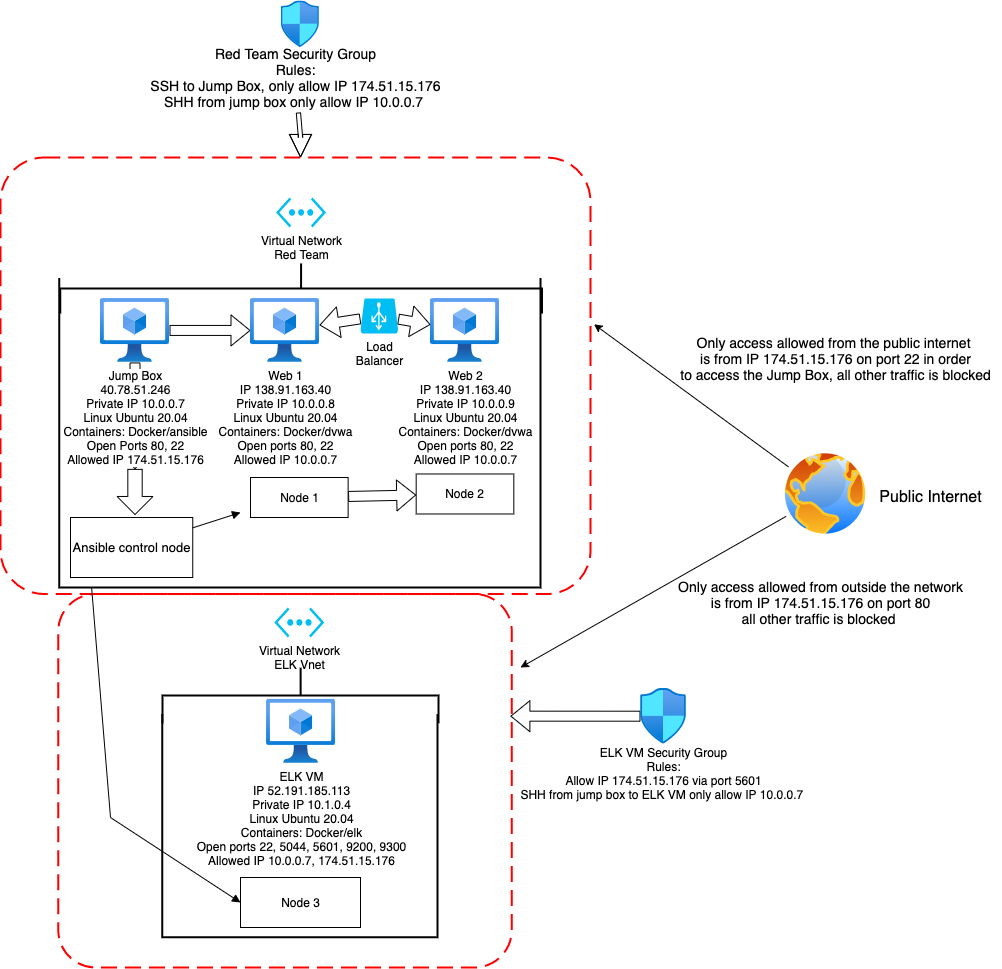

The diagram above was exported from draw.io. Its source (the exported page's mxGraphModel, read from the mxfile embedded in the PNG):
<mxGraphModel dx="1617" dy="1203" grid="1" gridSize="10" guides="1" tooltips="1" connect="1" arrows="1" fold="1" page="0" pageScale="1" pageWidth="1100" pageHeight="850" background="#FFFFFF" math="0" shadow="0">
  <root>
    <mxCell id="0" />
    <mxCell id="1" parent="0" />
    <mxCell id="aURcscdzqoWfI_OxukPQ-43" value="" style="rounded=1;arcSize=10;dashed=1;strokeColor=#ff0000;fillColor=none;gradientColor=none;dashPattern=8 4;strokeWidth=2;" vertex="1" parent="1">
      <mxGeometry x="260" y="210" width="590" height="436.53" as="geometry" />
    </mxCell>
    <mxCell id="aURcscdzqoWfI_OxukPQ-45" value="" style="rounded=1;arcSize=10;dashed=1;strokeColor=#ff0000;fillColor=none;gradientColor=none;dashPattern=8 4;strokeWidth=2;" vertex="1" parent="1">
      <mxGeometry x="317.75" y="646.53" width="453.5" height="373.47" as="geometry" />
    </mxCell>
    <mxCell id="aURcscdzqoWfI_OxukPQ-2" value="Virtual Network&lt;br&gt;Red Team" style="verticalLabelPosition=bottom;html=1;verticalAlign=top;align=center;strokeColor=none;fillColor=#00BEF2;shape=mxgraph.azure.virtual_network;pointerEvents=1;" vertex="1" parent="1">
      <mxGeometry x="535.57" y="250" width="50" height="30" as="geometry" />
    </mxCell>
    <mxCell id="aURcscdzqoWfI_OxukPQ-3" value="" style="strokeWidth=2;html=1;shape=mxgraph.flowchart.annotation_2;align=left;labelPosition=right;pointerEvents=1;rotation=90;" vertex="1" parent="1">
      <mxGeometry x="535.57" y="100" width="50" height="481.87" as="geometry" />
    </mxCell>
    <mxCell id="aURcscdzqoWfI_OxukPQ-4" value="" style="strokeWidth=2;html=1;shape=mxgraph.flowchart.annotation_1;align=left;pointerEvents=1;rotation=-90;" vertex="1" parent="1">
      <mxGeometry x="404.56" y="244.67" width="309.66" height="481.09" as="geometry" />
    </mxCell>
    <mxCell id="aURcscdzqoWfI_OxukPQ-26" value="" style="edgeStyle=none;shape=flexArrow;rounded=0;orthogonalLoop=1;jettySize=auto;html=1;" edge="1" parent="1" source="aURcscdzqoWfI_OxukPQ-5" target="aURcscdzqoWfI_OxukPQ-25">
      <mxGeometry relative="1" as="geometry" />
    </mxCell>
    <mxCell id="aURcscdzqoWfI_OxukPQ-38" value="" style="edgeStyle=none;shape=flexArrow;rounded=0;orthogonalLoop=1;jettySize=auto;html=1;" edge="1" parent="1" source="aURcscdzqoWfI_OxukPQ-5" target="aURcscdzqoWfI_OxukPQ-6">
      <mxGeometry relative="1" as="geometry" />
    </mxCell>
    <mxCell id="aURcscdzqoWfI_OxukPQ-5" value="Jump Box&lt;br&gt;40.78.51.246&lt;br&gt;Private IP 10.0.0.7&lt;br&gt;Linux Ubuntu 20.04&lt;br&gt;Containers: Docker/ansible&lt;br&gt;Open Ports 80, 22&lt;br&gt;Allowed IP 174.51.15.176" style="aspect=fixed;html=1;points=[];align=center;image;fontSize=12;image=img/lib/azure2/compute/Virtual_Machines_Classic.svg;" vertex="1" parent="1">
      <mxGeometry x="360" y="350.93" width="69" height="64" as="geometry" />
    </mxCell>
    <mxCell id="aURcscdzqoWfI_OxukPQ-6" value="Web 1&lt;br&gt;IP 138.91.163.40&lt;br&gt;Private IP 10.0.0.8&lt;br&gt;Linux Ubuntu 20.04&lt;br&gt;Containers: Docker/dvwa&lt;br&gt;Open ports 80, 22&lt;br&gt;Allowed IP 10.0.0.7" style="aspect=fixed;html=1;points=[];align=center;image;fontSize=12;image=img/lib/azure2/compute/Virtual_Machines_Classic.svg;" vertex="1" parent="1">
      <mxGeometry x="510" y="350.93" width="69" height="64" as="geometry" />
    </mxCell>
    <mxCell id="aURcscdzqoWfI_OxukPQ-7" value="Web 2&lt;br&gt;IP 138.91.163.40&lt;br&gt;Private IP 10.0.0.9&lt;br&gt;Linux Ubuntu 20.04&lt;br&gt;Containers: Docker/dvwa&lt;br&gt;Open ports 80, 22&lt;br&gt;Allowed IP 10.0.0.7" style="aspect=fixed;html=1;points=[];align=center;image;fontSize=12;image=img/lib/azure2/compute/Virtual_Machines_Classic.svg;" vertex="1" parent="1">
      <mxGeometry x="690" y="350.93" width="69" height="64" as="geometry" />
    </mxCell>
    <mxCell id="aURcscdzqoWfI_OxukPQ-8" style="edgeStyle=orthogonalEdgeStyle;rounded=0;orthogonalLoop=1;jettySize=auto;html=1;exitX=0;exitY=0.5;exitDx=0;exitDy=0;exitPerimeter=0;" edge="1" parent="1" source="aURcscdzqoWfI_OxukPQ-4" target="aURcscdzqoWfI_OxukPQ-4">
      <mxGeometry relative="1" as="geometry">
        <Array as="points">
          <mxPoint x="559" y="640" />
          <mxPoint x="559" y="640" />
        </Array>
      </mxGeometry>
    </mxCell>
    <mxCell id="aURcscdzqoWfI_OxukPQ-10" value="Virtual Network&lt;br&gt;ELK Vnet" style="verticalLabelPosition=bottom;html=1;verticalAlign=top;align=center;strokeColor=none;fillColor=#00BEF2;shape=mxgraph.azure.virtual_network;pointerEvents=1;" vertex="1" parent="1">
      <mxGeometry x="533.81" y="660" width="50" height="30" as="geometry" />
    </mxCell>
    <mxCell id="aURcscdzqoWfI_OxukPQ-13" value="" style="strokeWidth=2;html=1;shape=mxgraph.flowchart.annotation_2;align=left;labelPosition=right;pointerEvents=1;rotation=90;" vertex="1" parent="1">
      <mxGeometry x="532.32" y="610" width="55.59" height="276" as="geometry" />
    </mxCell>
    <mxCell id="aURcscdzqoWfI_OxukPQ-14" value="" style="strokeWidth=2;html=1;shape=mxgraph.flowchart.annotation_1;align=left;pointerEvents=1;rotation=-90;" vertex="1" parent="1">
      <mxGeometry x="447.85" y="740.78" width="223.08" height="275.04" as="geometry" />
    </mxCell>
    <mxCell id="aURcscdzqoWfI_OxukPQ-16" value="ELK VM&lt;br&gt;IP 52.191.185.113&lt;br&gt;Private IP 10.1.0.4&lt;br&gt;Linux Ubuntu 20.04&lt;br&gt;Containers: Docker/elk&lt;br&gt;Open ports 22, 5044, 5601, 9200, 9300&lt;br&gt;Allowed IP 10.0.0.7, 174.51.15.176" style="aspect=fixed;html=1;points=[];align=center;image;fontSize=12;image=img/lib/azure2/compute/Virtual_Machines_Classic.svg;" vertex="1" parent="1">
      <mxGeometry x="526.0600000000001" y="751.77" width="69" height="64" as="geometry" />
    </mxCell>
    <mxCell id="aURcscdzqoWfI_OxukPQ-25" value="" style="shape=singleArrow;whiteSpace=wrap;html=1;arrowWidth=0.4;arrowSize=0.4;verticalAlign=top;labelBackgroundColor=white;rotation=90;" vertex="1" parent="1">
      <mxGeometry x="371.92999999999995" y="526.48" width="45.15" height="35.94" as="geometry" />
    </mxCell>
    <mxCell id="aURcscdzqoWfI_OxukPQ-30" value="&lt;font style=&quot;font-size: 13px&quot;&gt;Ansible control node&lt;/font&gt;" style="html=1;" vertex="1" parent="1">
      <mxGeometry x="330" y="570" width="122.25" height="60" as="geometry" />
    </mxCell>
    <mxCell id="aURcscdzqoWfI_OxukPQ-35" value="" style="edgeStyle=none;shape=flexArrow;rounded=0;orthogonalLoop=1;jettySize=auto;html=1;" edge="1" parent="1" source="aURcscdzqoWfI_OxukPQ-32" target="aURcscdzqoWfI_OxukPQ-34">
      <mxGeometry relative="1" as="geometry" />
    </mxCell>
    <mxCell id="aURcscdzqoWfI_OxukPQ-32" value="Node 1" style="html=1;" vertex="1" parent="1">
      <mxGeometry x="510" y="530" width="97.63" height="40" as="geometry" />
    </mxCell>
    <mxCell id="aURcscdzqoWfI_OxukPQ-33" value="" style="endArrow=block;html=1;rounded=0;align=center;verticalAlign=top;endFill=1;labelBackgroundColor=none;endSize=6;" edge="1" parent="1" source="aURcscdzqoWfI_OxukPQ-30">
      <mxGeometry relative="1" as="geometry">
        <mxPoint x="510" y="554" as="sourcePoint" />
        <mxPoint x="500" y="565" as="targetPoint" />
        <Array as="points">
          <mxPoint x="500" y="565" />
        </Array>
      </mxGeometry>
    </mxCell>
    <mxCell id="aURcscdzqoWfI_OxukPQ-34" value="Node 2" style="html=1;" vertex="1" parent="1">
      <mxGeometry x="675.6800000000001" y="526.48" width="97.63" height="40" as="geometry" />
    </mxCell>
    <mxCell id="aURcscdzqoWfI_OxukPQ-36" value="Node 3" style="html=1;" vertex="1" parent="1">
      <mxGeometry x="500" y="930" width="120" height="50" as="geometry" />
    </mxCell>
    <mxCell id="aURcscdzqoWfI_OxukPQ-37" value="" style="endArrow=block;html=1;rounded=0;align=center;verticalAlign=top;endFill=1;labelBackgroundColor=none;endSize=6;exitX=0.001;exitY=0.067;exitDx=0;exitDy=0;exitPerimeter=0;entryX=0;entryY=0.5;entryDx=0;entryDy=0;" edge="1" target="aURcscdzqoWfI_OxukPQ-36" parent="1" source="aURcscdzqoWfI_OxukPQ-4">
      <mxGeometry relative="1" as="geometry">
        <mxPoint x="310" y="920" as="sourcePoint" />
        <Array as="points">
          <mxPoint x="370" y="870" />
        </Array>
      </mxGeometry>
    </mxCell>
    <mxCell id="aURcscdzqoWfI_OxukPQ-40" value="" style="edgeStyle=none;shape=flexArrow;rounded=0;orthogonalLoop=1;jettySize=auto;html=1;" edge="1" parent="1" source="aURcscdzqoWfI_OxukPQ-39" target="aURcscdzqoWfI_OxukPQ-6">
      <mxGeometry relative="1" as="geometry" />
    </mxCell>
    <mxCell id="aURcscdzqoWfI_OxukPQ-41" value="" style="edgeStyle=none;shape=flexArrow;rounded=0;orthogonalLoop=1;jettySize=auto;html=1;" edge="1" parent="1" source="aURcscdzqoWfI_OxukPQ-39" target="aURcscdzqoWfI_OxukPQ-7">
      <mxGeometry relative="1" as="geometry" />
    </mxCell>
    <mxCell id="aURcscdzqoWfI_OxukPQ-39" value="Load&lt;br&gt;Balancer" style="verticalLabelPosition=bottom;html=1;verticalAlign=top;align=center;strokeColor=none;fillColor=#00BEF2;shape=mxgraph.azure.azure_load_balancer;" vertex="1" parent="1">
      <mxGeometry x="620" y="350.93" width="37.63" height="35" as="geometry" />
    </mxCell>
    <mxCell id="aURcscdzqoWfI_OxukPQ-42" value="" style="aspect=fixed;html=1;points=[];align=center;image;fontSize=12;image=img/lib/azure2/networking/Network_Security_Groups.svg;" vertex="1" parent="1">
      <mxGeometry x="540.6800000000001" y="53.47" width="38.32" height="46.53" as="geometry" />
    </mxCell>
    <mxCell id="aURcscdzqoWfI_OxukPQ-56" value="" style="edgeStyle=none;shape=flexArrow;rounded=0;orthogonalLoop=1;jettySize=auto;html=1;width=4.285714285714286;endSize=7.185714285714287;endWidth=16.734693877551024;" edge="1" parent="1" source="aURcscdzqoWfI_OxukPQ-44">
      <mxGeometry relative="1" as="geometry">
        <mxPoint x="560" y="210" as="targetPoint" />
        <Array as="points">
          <mxPoint x="560" y="190" />
        </Array>
      </mxGeometry>
    </mxCell>
    <mxCell id="aURcscdzqoWfI_OxukPQ-44" value="&lt;font style=&quot;font-size: 14px&quot;&gt;&lt;font style=&quot;font-size: 14px&quot;&gt;Red Team Security Group&lt;br&gt;&lt;/font&gt;Rules:&lt;br&gt;&lt;font style=&quot;font-size: 14px&quot;&gt;SSH to Jump Box, only allow IP 174.51.15.176&lt;br&gt;&lt;/font&gt;SHH from jump box only allow IP 10.0.0.7&amp;nbsp;&lt;/font&gt;" style="text;html=1;align=center;verticalAlign=middle;resizable=0;points=[];autosize=1;strokeColor=none;fillColor=none;" vertex="1" parent="1">
      <mxGeometry x="400" y="95" width="310" height="70" as="geometry" />
    </mxCell>
    <mxCell id="aURcscdzqoWfI_OxukPQ-49" value="" style="edgeStyle=none;shape=flexArrow;rounded=0;orthogonalLoop=1;jettySize=auto;html=1;entryX=0.997;entryY=0.327;entryDx=0;entryDy=0;entryPerimeter=0;" edge="1" parent="1" source="aURcscdzqoWfI_OxukPQ-46" target="aURcscdzqoWfI_OxukPQ-45">
      <mxGeometry relative="1" as="geometry">
        <mxPoint x="837" y="768.71" as="targetPoint" />
      </mxGeometry>
    </mxCell>
    <mxCell id="aURcscdzqoWfI_OxukPQ-46" value="" style="aspect=fixed;html=1;points=[];align=center;image;fontSize=12;image=img/lib/azure2/networking/Network_Security_Groups.svg;" vertex="1" parent="1">
      <mxGeometry x="900" y="740.78" width="46" height="55.86" as="geometry" />
    </mxCell>
    <mxCell id="aURcscdzqoWfI_OxukPQ-47" value="ELK VM Security Group&lt;br&gt;Rules:&lt;br&gt;Allow IP 174.51.15.176 via port 5601&lt;br&gt;SHH from jump box to ELK VM only allow IP 10.0.0.7&amp;nbsp;" style="text;html=1;align=center;verticalAlign=middle;resizable=0;points=[];autosize=1;strokeColor=none;fillColor=none;" vertex="1" parent="1">
      <mxGeometry x="773.31" y="795.86" width="300" height="60" as="geometry" />
    </mxCell>
    <mxCell id="aURcscdzqoWfI_OxukPQ-59" value="" style="edgeStyle=none;rounded=0;orthogonalLoop=1;jettySize=auto;html=1;entryX=1.006;entryY=0.382;entryDx=0;entryDy=0;entryPerimeter=0;" edge="1" parent="1" source="aURcscdzqoWfI_OxukPQ-57" target="aURcscdzqoWfI_OxukPQ-43">
      <mxGeometry relative="1" as="geometry">
        <mxPoint x="955" y="546.48" as="targetPoint" />
      </mxGeometry>
    </mxCell>
    <mxCell id="aURcscdzqoWfI_OxukPQ-61" value="" style="edgeStyle=none;rounded=0;orthogonalLoop=1;jettySize=auto;html=1;" edge="1" parent="1" source="aURcscdzqoWfI_OxukPQ-57">
      <mxGeometry relative="1" as="geometry">
        <mxPoint x="780" y="720" as="targetPoint" />
      </mxGeometry>
    </mxCell>
    <mxCell id="aURcscdzqoWfI_OxukPQ-57" value="" style="aspect=fixed;perimeter=ellipsePerimeter;html=1;align=center;shadow=0;dashed=0;spacingTop=3;image;image=img/lib/active_directory/internet_globe.svg;" vertex="1" parent="1">
      <mxGeometry x="1040" y="501.48" width="90" height="90" as="geometry" />
    </mxCell>
    <mxCell id="aURcscdzqoWfI_OxukPQ-62" value="&lt;font style=&quot;font-size: 16px&quot;&gt;Public Internet&lt;/font&gt;" style="text;html=1;align=center;verticalAlign=middle;resizable=0;points=[];autosize=1;strokeColor=none;fillColor=none;" vertex="1" parent="1">
      <mxGeometry x="1130" y="540" width="120" height="20" as="geometry" />
    </mxCell>
    <mxCell id="aURcscdzqoWfI_OxukPQ-63" value="&lt;font style=&quot;font-size: 14px&quot;&gt;Only access allowed from outside the network&lt;br&gt;&amp;nbsp;is from IP 174.51.15.176 on port 80&amp;nbsp;&lt;br&gt;all other traffic is blocked&amp;nbsp;&lt;/font&gt;" style="text;html=1;align=center;verticalAlign=middle;resizable=0;points=[];autosize=1;strokeColor=none;fillColor=none;" vertex="1" parent="1">
      <mxGeometry x="930" y="630" width="300" height="50" as="geometry" />
    </mxCell>
    <mxCell id="aURcscdzqoWfI_OxukPQ-64" value="&lt;font style=&quot;font-size: 14px&quot;&gt;Only access allowed from the public internet&amp;nbsp;&lt;br&gt;is from IP 174.51.15.176 on port 22 in order&lt;br&gt;to access the Jump Box, all other traffic is blocked&lt;/font&gt;" style="text;html=1;align=center;verticalAlign=middle;resizable=0;points=[];autosize=1;strokeColor=none;fillColor=none;" vertex="1" parent="1">
      <mxGeometry x="930" y="385.93" width="330" height="50" as="geometry" />
    </mxCell>
  </root>
</mxGraphModel>